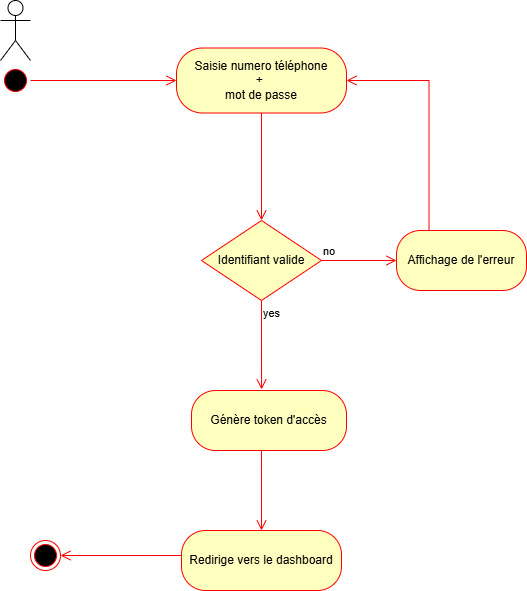

The diagram above was exported from draw.io. Its source (the exported page's mxGraphModel, read from the mxfile embedded in the PNG):
<mxGraphModel dx="1111" dy="571" grid="1" gridSize="10" guides="1" tooltips="1" connect="1" arrows="1" fold="1" page="1" pageScale="1" pageWidth="827" pageHeight="1169" math="0" shadow="0">
  <root>
    <mxCell id="0" />
    <mxCell id="1" parent="0" />
    <mxCell id="EHKCV96HFFC7Z2yqU0Yf-5" parent="1" style="shape=umlActor;verticalLabelPosition=bottom;verticalAlign=top;html=1;" value="" vertex="1">
      <mxGeometry height="60" width="30" x="124" y="330" as="geometry" />
    </mxCell>
    <mxCell id="EHKCV96HFFC7Z2yqU0Yf-26" parent="1" style="rounded=1;whiteSpace=wrap;html=1;arcSize=40;fontColor=#000000;fillColor=#ffffc0;strokeColor=#ff0000;" value="Saisie numero téléphone&lt;div&gt;+&amp;nbsp;&lt;/div&gt;&lt;div&gt;mot de passe&lt;/div&gt;" vertex="1">
      <mxGeometry height="65" width="170" x="300" y="377.5" as="geometry" />
    </mxCell>
    <mxCell id="EHKCV96HFFC7Z2yqU0Yf-27" edge="1" parent="1" source="EHKCV96HFFC7Z2yqU0Yf-26" style="edgeStyle=orthogonalEdgeStyle;html=1;verticalAlign=bottom;endArrow=open;endSize=8;strokeColor=#ff0000;rounded=0;" value="">
      <mxGeometry relative="1" as="geometry">
        <mxPoint x="385" y="550" as="targetPoint" />
      </mxGeometry>
    </mxCell>
    <mxCell id="EHKCV96HFFC7Z2yqU0Yf-28" parent="1" style="ellipse;html=1;shape=startState;fillColor=#000000;strokeColor=#ff0000;" value="" vertex="1">
      <mxGeometry height="30" width="30" x="124" y="395" as="geometry" />
    </mxCell>
    <mxCell id="EHKCV96HFFC7Z2yqU0Yf-29" edge="1" parent="1" source="EHKCV96HFFC7Z2yqU0Yf-28" style="edgeStyle=orthogonalEdgeStyle;html=1;verticalAlign=bottom;endArrow=open;endSize=8;strokeColor=#ff0000;rounded=0;" value="">
      <mxGeometry relative="1" as="geometry">
        <mxPoint x="300" y="410" as="targetPoint" />
      </mxGeometry>
    </mxCell>
    <mxCell id="EHKCV96HFFC7Z2yqU0Yf-30" parent="1" style="rhombus;whiteSpace=wrap;html=1;fontColor=#000000;fillColor=#ffffc0;strokeColor=#ff0000;" value="Identifiant valide" vertex="1">
      <mxGeometry height="80" width="120" x="325" y="550" as="geometry" />
    </mxCell>
    <mxCell id="EHKCV96HFFC7Z2yqU0Yf-31" edge="1" parent="1" source="EHKCV96HFFC7Z2yqU0Yf-30" style="edgeStyle=orthogonalEdgeStyle;html=1;align=left;verticalAlign=bottom;endArrow=open;endSize=8;strokeColor=#ff0000;rounded=0;" value="no">
      <mxGeometry relative="1" x="-1" as="geometry">
        <mxPoint x="520" y="590" as="targetPoint" />
      </mxGeometry>
    </mxCell>
    <mxCell id="EHKCV96HFFC7Z2yqU0Yf-32" edge="1" parent="1" source="EHKCV96HFFC7Z2yqU0Yf-30" style="edgeStyle=orthogonalEdgeStyle;html=1;align=left;verticalAlign=top;endArrow=open;endSize=8;strokeColor=#ff0000;rounded=0;entryX=0.452;entryY=-0.017;entryDx=0;entryDy=0;entryPerimeter=0;" target="EHKCV96HFFC7Z2yqU0Yf-33" value="yes">
      <mxGeometry relative="1" x="-1" as="geometry">
        <Array as="points" />
        <mxPoint x="390" y="720" as="targetPoint" />
      </mxGeometry>
    </mxCell>
    <mxCell id="EHKCV96HFFC7Z2yqU0Yf-33" parent="1" style="rounded=1;whiteSpace=wrap;html=1;arcSize=40;fontColor=#000000;fillColor=#ffffc0;strokeColor=#ff0000;" value="Génère token d'accès" vertex="1">
      <mxGeometry height="60" width="155" x="315" y="720" as="geometry" />
    </mxCell>
    <mxCell id="EHKCV96HFFC7Z2yqU0Yf-34" edge="1" parent="1" source="EHKCV96HFFC7Z2yqU0Yf-33" style="edgeStyle=orthogonalEdgeStyle;html=1;verticalAlign=bottom;endArrow=open;endSize=8;strokeColor=#ff0000;rounded=0;entryX=0.5;entryY=0;entryDx=0;entryDy=0;" target="EHKCV96HFFC7Z2yqU0Yf-38" value="">
      <mxGeometry relative="1" as="geometry">
        <Array as="points">
          <mxPoint x="385" y="800" />
          <mxPoint x="385" y="800" />
        </Array>
        <mxPoint x="385" y="830" as="targetPoint" />
      </mxGeometry>
    </mxCell>
    <mxCell id="EHKCV96HFFC7Z2yqU0Yf-36" parent="1" style="rounded=1;whiteSpace=wrap;html=1;arcSize=40;fontColor=#000000;fillColor=#ffffc0;strokeColor=#ff0000;" value="Affichage de l'erreur" vertex="1">
      <mxGeometry height="60" width="130" x="520" y="560" as="geometry" />
    </mxCell>
    <mxCell id="EHKCV96HFFC7Z2yqU0Yf-37" edge="1" parent="1" source="EHKCV96HFFC7Z2yqU0Yf-36" style="edgeStyle=orthogonalEdgeStyle;html=1;verticalAlign=bottom;endArrow=open;endSize=8;strokeColor=#ff0000;rounded=0;exitX=0.25;exitY=0;exitDx=0;exitDy=0;entryX=1;entryY=0.5;entryDx=0;entryDy=0;" target="EHKCV96HFFC7Z2yqU0Yf-26" value="">
      <mxGeometry relative="1" as="geometry">
        <mxPoint x="590" y="660" as="targetPoint" />
      </mxGeometry>
    </mxCell>
    <mxCell id="EHKCV96HFFC7Z2yqU0Yf-38" parent="1" style="rounded=1;whiteSpace=wrap;html=1;arcSize=40;fontColor=#000000;fillColor=#ffffc0;strokeColor=#ff0000;" value="Redirige vers le dashboard" vertex="1">
      <mxGeometry height="60" width="160" x="305" y="860" as="geometry" />
    </mxCell>
    <mxCell id="EHKCV96HFFC7Z2yqU0Yf-39" edge="1" parent="1" source="EHKCV96HFFC7Z2yqU0Yf-38" style="edgeStyle=orthogonalEdgeStyle;html=1;verticalAlign=bottom;endArrow=open;endSize=8;strokeColor=#ff0000;rounded=0;entryX=1;entryY=0.5;entryDx=0;entryDy=0;" target="EHKCV96HFFC7Z2yqU0Yf-40" value="">
      <mxGeometry relative="1" as="geometry">
        <Array as="points">
          <mxPoint x="270" y="885" />
          <mxPoint x="270" y="885" />
        </Array>
        <mxPoint x="290" y="700" as="targetPoint" />
      </mxGeometry>
    </mxCell>
    <mxCell id="EHKCV96HFFC7Z2yqU0Yf-40" parent="1" style="ellipse;html=1;shape=endState;fillColor=#000000;strokeColor=#ff0000;" value="" vertex="1">
      <mxGeometry height="30" width="30" x="154" y="870" as="geometry" />
    </mxCell>
  </root>
</mxGraphModel>